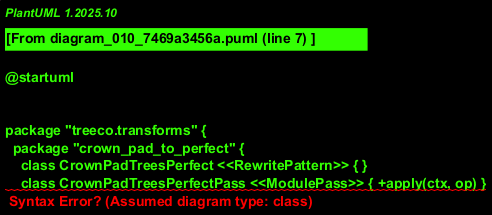

The diagram above was rendered by PlantUML. Its source (embedded in the PNG):
@startuml 


package "treeco.transforms" {
  package "crown_pad_to_perfect" {
    class CrownPadTreesPerfect <<RewritePattern>> { }
    class CrownPadTreesPerfectPass <<ModulePass>> { +apply(ctx, op) }
  }

  package "crown_prune" {
    class CrownPruneTrees <<RewritePattern>> { }
    class CrownPruneTreesPass <<ModulePass>> { +apply(ctx, op, multiple_of_n_trees) }
  }

  package "crown_quantize" {
    class QuantizeInput <<RewritePattern>> { }
    class RoundInput <<RewritePattern>> { }
    class QuantizeLeaves <<RewritePattern>> { }
    class CrownQuantizeInputPass <<ModulePass>> { +apply(ctx, op, precision, min_val, max_val) }
    class CrownRoundInputPass <<ModulePass>> { +apply(ctx, op, precision) }
    class CrownQuantizeLeavesPass <<ModulePass>> { +apply(ctx, op, precision) }
  }

  package "crown_voting" {
    class ConvertToVoting <<RewritePattern>> { }
    class CrownConvertToVotingClassifierPass <<ModulePass>> { +apply(ctx, op) }
  }

  package "func_legalize" {
    class UpdateSignatureFuncOp <<RewritePattern>> { }
  }

  package "memref_merge_subview" {
    class FoldMemRefSubViewChain <<RewritePattern>> { }
    class MergeSubviewSlices <<RewritePattern>> { }
    class FoldMemRefSubViewChainPass <<ModulePass>> { +apply(ctx, op) }
  }

  package "memref_quantize_global_index" {
    class MemrefQuantizeGlobalIndex <<RewritePattern>> { }
    class MemrefQuantizeGlobalIndexPass <<ModulePass>> { +apply(ctx, op) }
  }

  package "ml_global_quantize_index" {
    class MlGlobalQuantizeIndex <<RewritePattern>> { }
    class MlGlobalQuantizeIndexPass <<ModulePass>> { +apply(ctx, op) }
  }

  package "prepare_llvm_lowering" {
    class CCompatibleFunc <<RewritePattern>> { }
    class PrepareLLVMLoweringPass <<ModulePass>> { +apply(ctx, op) }
  }

  package "trunk_pad_to_min_depth" {
    class TrunkPadToMinDepth <<RewritePattern>> { }
    class TrunkPadToMinDepthPass <<ModulePass>> { +apply(ctx, op, min_depth) }
  }
}

@enduml